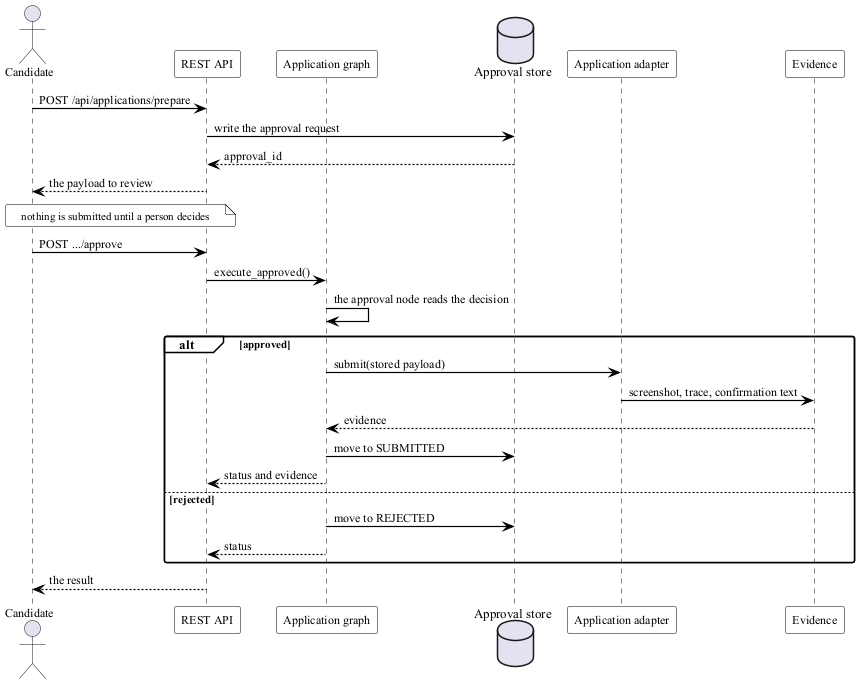

The diagram above was rendered by PlantUML. Its source (embedded in the PNG):
@startuml sequence-application-submit
' Preparing, approving and submitting an application, as a sequence.
'
' The decision is the gate. The approval record holds the exact payload that
' was reviewed, and that stored payload is what is submitted, so what a person
' approved is what the employer receives.

!include _style.puml

actor "Candidate" as Person
participant "REST API" as API
participant "Application graph" as Graph
database "Approval store" as Approvals
participant "Application adapter" as Adapter
participant "Evidence" as Evidence

Person -> API : POST /api/applications/prepare
API -> Approvals : write the approval request
Approvals --> API : approval_id
API --> Person : the payload to review

note over Person, API : nothing is submitted until a person decides

Person -> API : POST .../approve
API -> Graph : execute_approved()
Graph -> Graph : the approval node reads the decision
alt approved
  Graph -> Adapter : submit(stored payload)
  Adapter -> Evidence : screenshot, trace, confirmation text
  Evidence --> Graph : evidence
  Graph -> Approvals : move to SUBMITTED
  Graph --> API : status and evidence
else rejected
  Graph -> Approvals : move to REJECTED
  Graph --> API : status
end
API --> Person : the result

@enduml